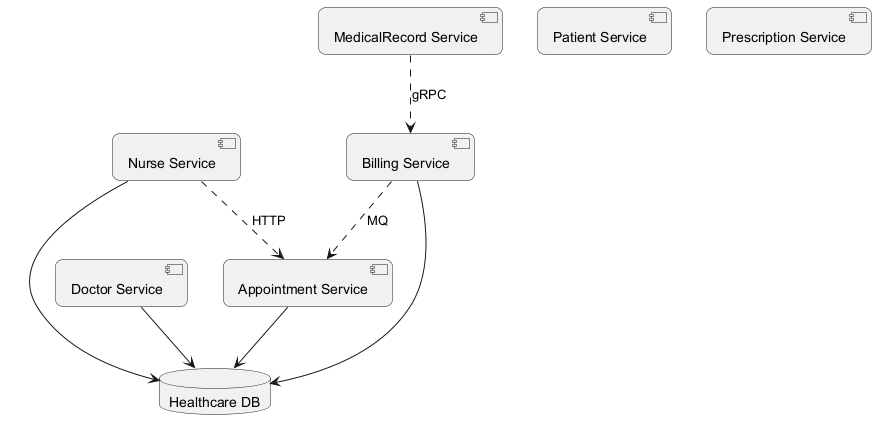

The diagram above was rendered by PlantUML. Its source (embedded in the PNG):
@startuml
skinparam backgroundColor #FFFFFF
skinparam roundCorner 15
component "Appointment Service" as C_AppointmentService
component "Doctor Service" as C_DoctorService
component "Nurse Service" as C_NurseService
component "Patient Service" as C_PatientService
component "MedicalRecord Service" as C_MedicalRecordService
component "Billing Service" as C_BillingService
component "Prescription Service" as C_PrescriptionService
database "Healthcare DB" as DB_healthcare
C_AppointmentService --> DB_healthcare
C_DoctorService --> DB_healthcare
C_NurseService --> DB_healthcare
C_BillingService --> DB_healthcare
C_MedicalRecordService ..> C_BillingService : gRPC
C_NurseService ..> C_AppointmentService : HTTP
C_BillingService ..> C_AppointmentService : MQ
@enduml